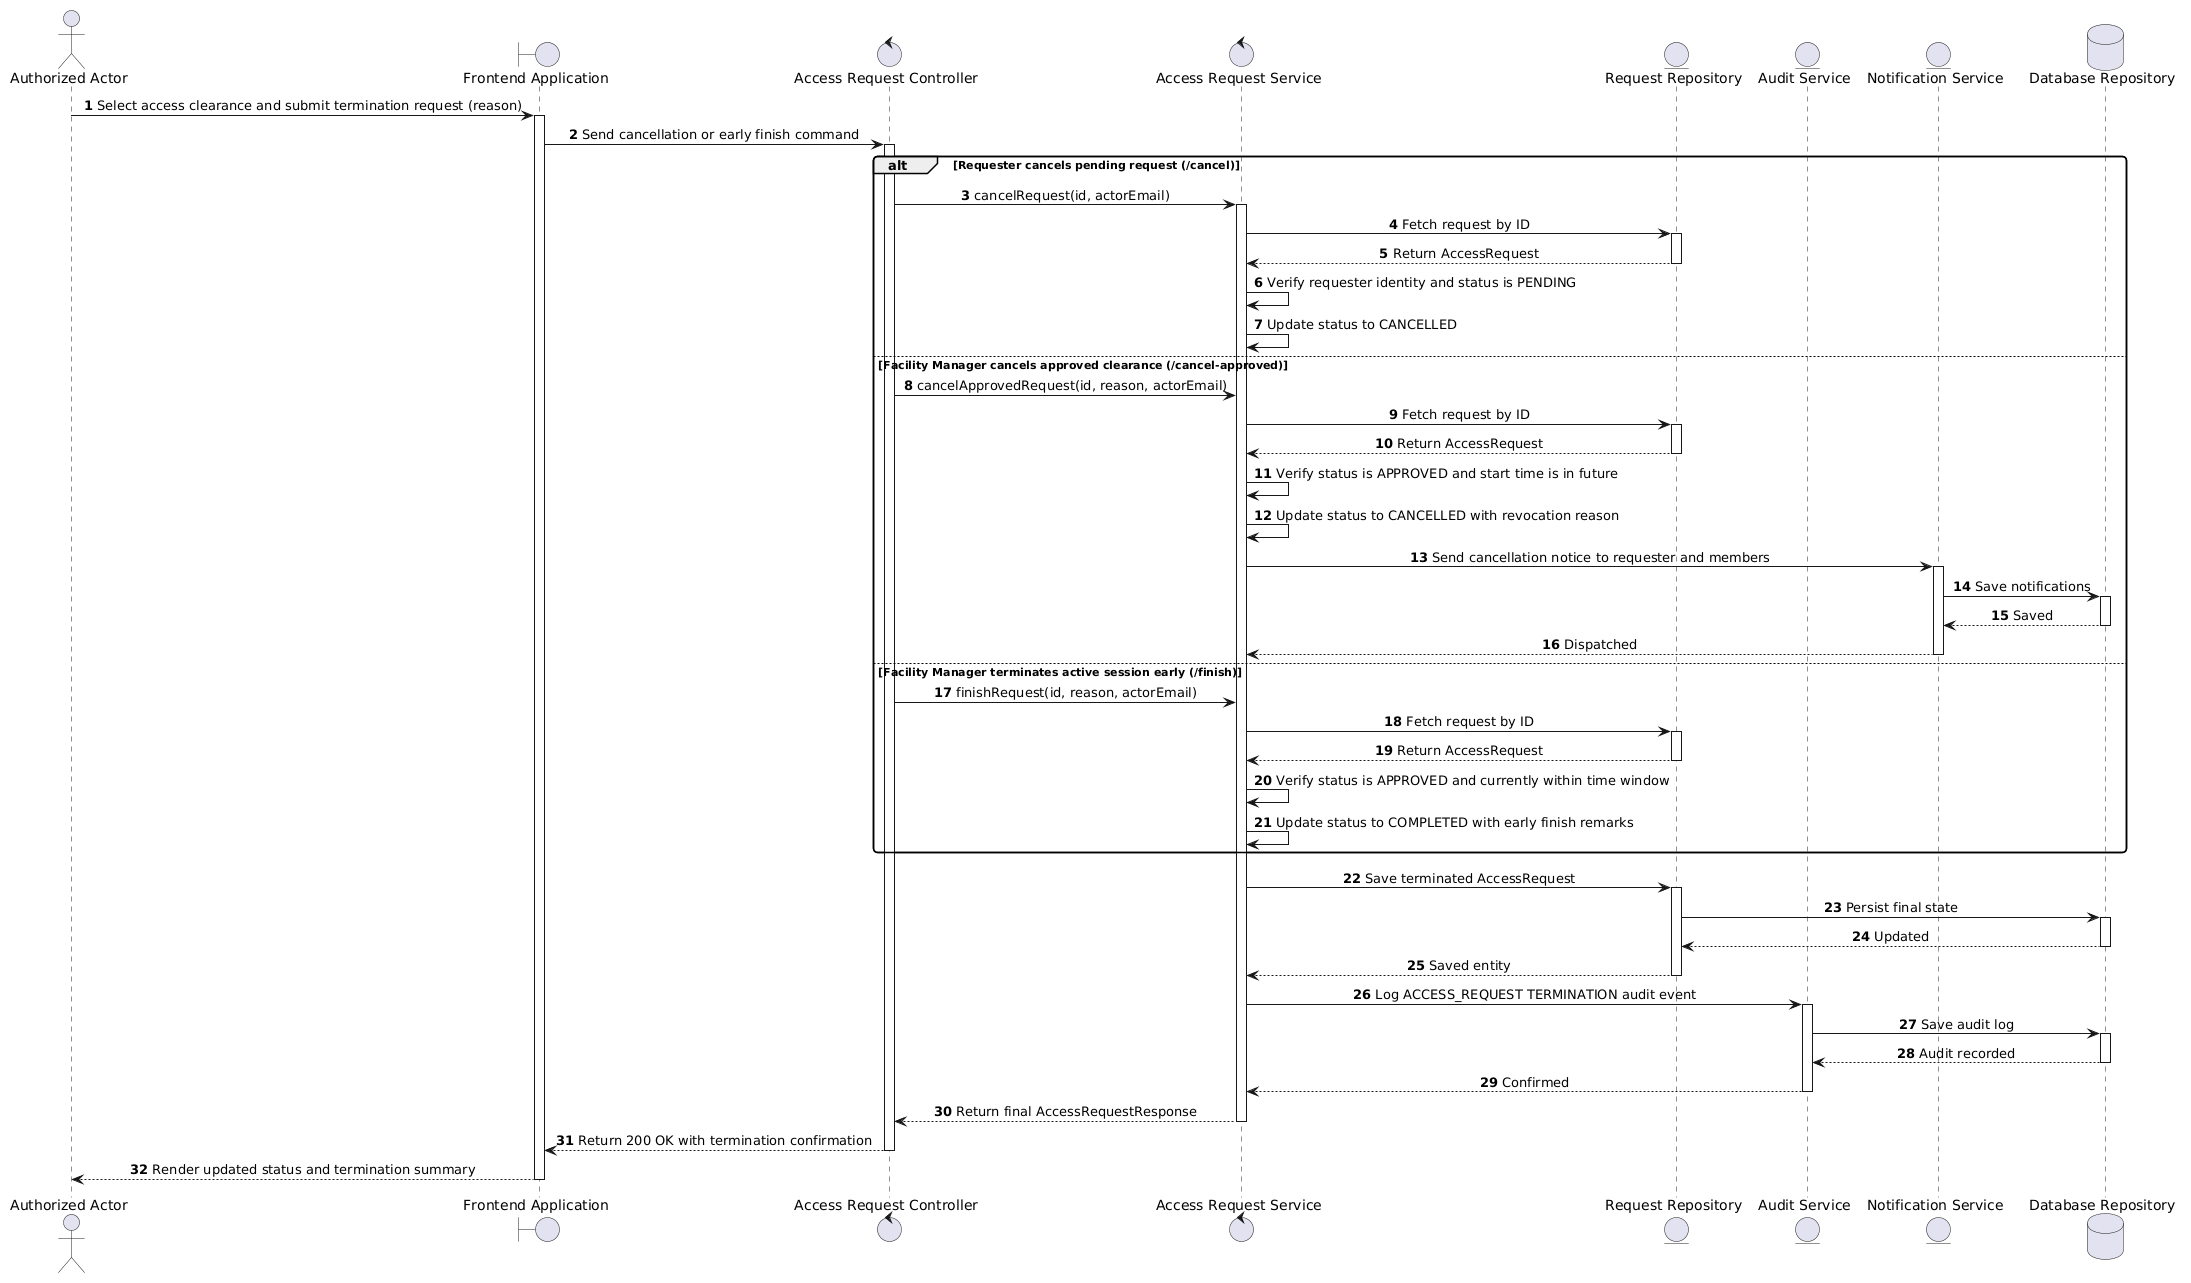

The diagram above was rendered by PlantUML. Its source (embedded in the PNG):
@startuml
skinparam shadowing false
skinparam monochrome false
skinparam roundcorner 8
skinparam defaultFontName Arial
skinparam sequenceMessageAlign center

autonumber

actor "Authorized Actor" as Actor
boundary "Frontend Application" as App
control "Access Request Controller" as Controller
control "Access Request Service" as Service
entity "Request Repository" as RequestRepo
entity "Audit Service" as Audit
entity "Notification Service" as Notif
database "Database Repository" as DB

Actor -> App : Select access clearance and submit termination request (reason)
activate App
App -> Controller : Send cancellation or early finish command
activate Controller

alt Requester cancels pending request (/cancel)
    Controller -> Service : cancelRequest(id, actorEmail)
    activate Service
    Service -> RequestRepo : Fetch request by ID
    activate RequestRepo
    RequestRepo --> Service : Return AccessRequest
    deactivate RequestRepo
    Service -> Service : Verify requester identity and status is PENDING
    Service -> Service : Update status to CANCELLED
else Facility Manager cancels approved clearance (/cancel-approved)
    Controller -> Service : cancelApprovedRequest(id, reason, actorEmail)
    Service -> RequestRepo : Fetch request by ID
    activate RequestRepo
    RequestRepo --> Service : Return AccessRequest
    deactivate RequestRepo
    Service -> Service : Verify status is APPROVED and start time is in future
    Service -> Service : Update status to CANCELLED with revocation reason
    Service -> Notif : Send cancellation notice to requester and members
    activate Notif
    Notif -> DB : Save notifications
    activate DB
    DB --> Notif : Saved
    deactivate DB
    Notif --> Service : Dispatched
    deactivate Notif
else Facility Manager terminates active session early (/finish)
    Controller -> Service : finishRequest(id, reason, actorEmail)
    Service -> RequestRepo : Fetch request by ID
    activate RequestRepo
    RequestRepo --> Service : Return AccessRequest
    deactivate RequestRepo
    Service -> Service : Verify status is APPROVED and currently within time window
    Service -> Service : Update status to COMPLETED with early finish remarks
end

Service -> RequestRepo : Save terminated AccessRequest
activate RequestRepo
RequestRepo -> DB : Persist final state
activate DB
DB --> RequestRepo : Updated
deactivate DB
RequestRepo --> Service : Saved entity
deactivate RequestRepo

Service -> Audit : Log ACCESS_REQUEST TERMINATION audit event
activate Audit
Audit -> DB : Save audit log
activate DB
DB --> Audit : Audit recorded
deactivate DB
Audit --> Service : Confirmed
deactivate Audit

Service --> Controller : Return final AccessRequestResponse
deactivate Service
Controller --> App : Return 200 OK with termination confirmation
deactivate Controller
App --> Actor : Render updated status and termination summary
deactivate App
@enduml